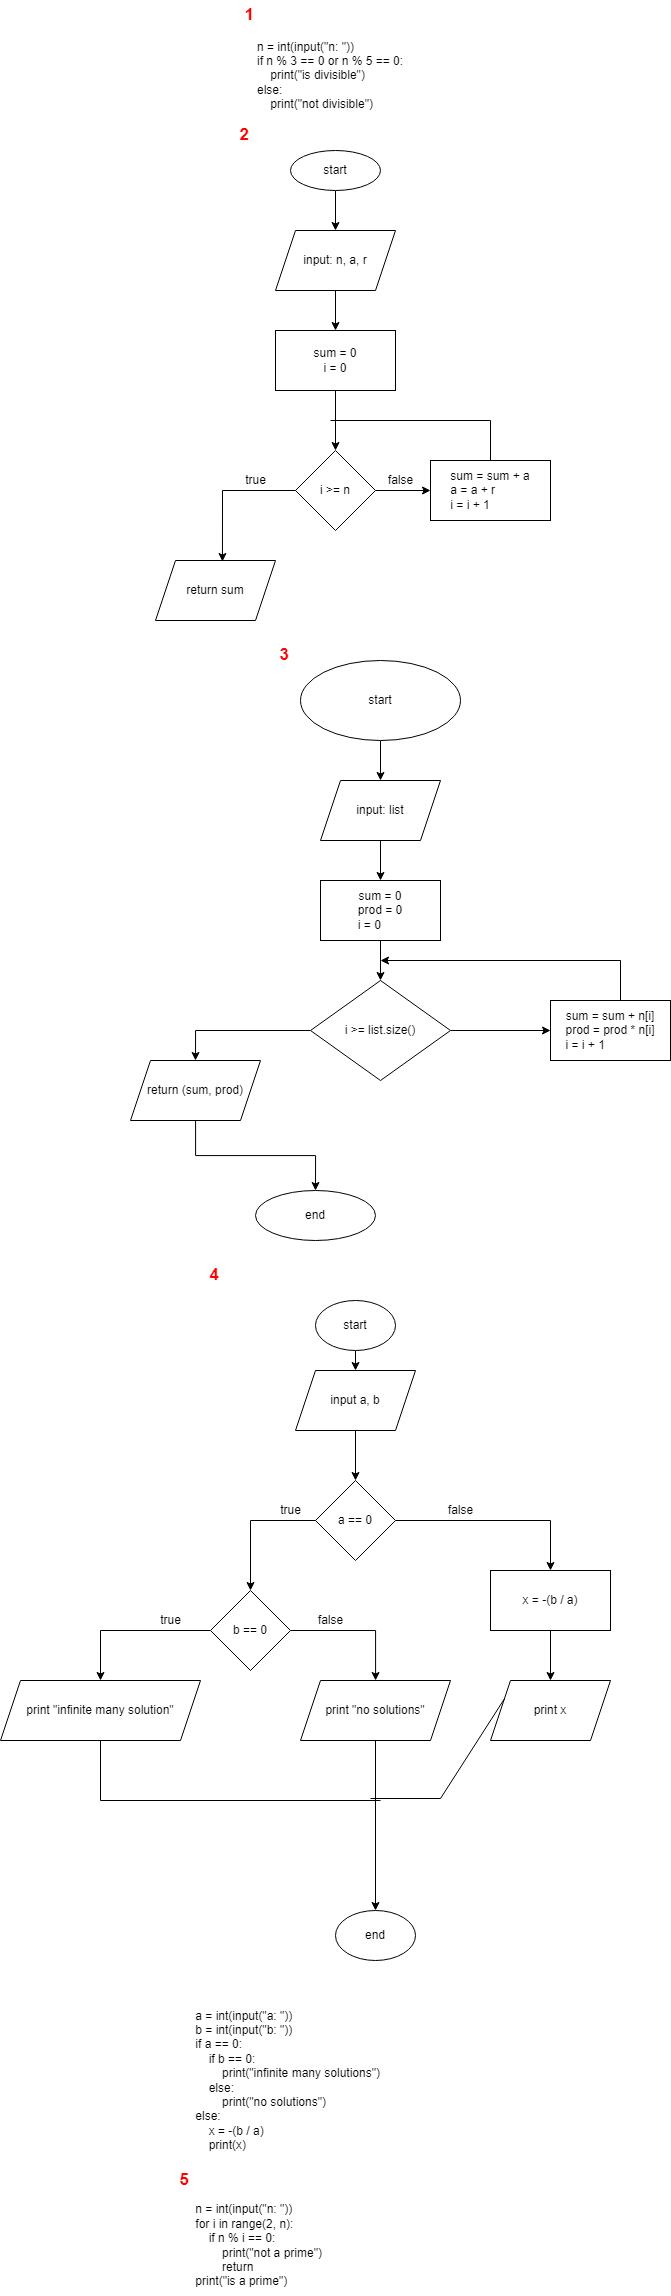

The diagram above was exported from draw.io. Its source (the exported page's mxGraphModel, read from the mxfile embedded in the PNG):
<mxGraphModel dx="1532" dy="4214" grid="1" gridSize="10" guides="1" tooltips="1" connect="1" arrows="1" fold="1" page="1" pageScale="1" pageWidth="827" pageHeight="3000" math="0" shadow="0">
  <root>
    <mxCell id="WIyWlLk6GJQsqaUBKTNV-0" />
    <mxCell id="WIyWlLk6GJQsqaUBKTNV-1" parent="WIyWlLk6GJQsqaUBKTNV-0" />
    <mxCell id="AlzXRlLoTBDStH6_vMP3-0" value="&lt;div&gt;n = int(input(&quot;n: &quot;))&lt;/div&gt;&lt;div&gt;if n % 3 == 0 or n % 5 == 0:&lt;/div&gt;&lt;div&gt;&amp;nbsp; &amp;nbsp; print(&quot;is divisible&quot;)&lt;/div&gt;&lt;div&gt;else:&lt;/div&gt;&lt;div&gt;&amp;nbsp; &amp;nbsp; print(&quot;not divisible&quot;)&lt;/div&gt;" style="text;html=1;strokeColor=none;fillColor=none;align=left;verticalAlign=middle;whiteSpace=wrap;rounded=0;" vertex="1" parent="WIyWlLk6GJQsqaUBKTNV-1">
      <mxGeometry x="75" y="-20" width="230" height="30" as="geometry" />
    </mxCell>
    <mxCell id="AlzXRlLoTBDStH6_vMP3-14" style="edgeStyle=orthogonalEdgeStyle;rounded=0;orthogonalLoop=1;jettySize=auto;html=1;entryX=0.5;entryY=0;entryDx=0;entryDy=0;" edge="1" parent="WIyWlLk6GJQsqaUBKTNV-1" source="AlzXRlLoTBDStH6_vMP3-1" target="AlzXRlLoTBDStH6_vMP3-2">
      <mxGeometry relative="1" as="geometry" />
    </mxCell>
    <mxCell id="AlzXRlLoTBDStH6_vMP3-1" value="start" style="ellipse;whiteSpace=wrap;html=1;" vertex="1" parent="WIyWlLk6GJQsqaUBKTNV-1">
      <mxGeometry x="110" y="70" width="90" height="40" as="geometry" />
    </mxCell>
    <mxCell id="AlzXRlLoTBDStH6_vMP3-15" style="edgeStyle=orthogonalEdgeStyle;rounded=0;orthogonalLoop=1;jettySize=auto;html=1;entryX=0.5;entryY=0;entryDx=0;entryDy=0;" edge="1" parent="WIyWlLk6GJQsqaUBKTNV-1" source="AlzXRlLoTBDStH6_vMP3-2" target="AlzXRlLoTBDStH6_vMP3-3">
      <mxGeometry relative="1" as="geometry" />
    </mxCell>
    <mxCell id="AlzXRlLoTBDStH6_vMP3-2" value="input: n, a, r" style="shape=parallelogram;perimeter=parallelogramPerimeter;whiteSpace=wrap;html=1;fixedSize=1;" vertex="1" parent="WIyWlLk6GJQsqaUBKTNV-1">
      <mxGeometry x="95" y="150" width="120" height="60" as="geometry" />
    </mxCell>
    <mxCell id="AlzXRlLoTBDStH6_vMP3-8" style="edgeStyle=orthogonalEdgeStyle;rounded=0;orthogonalLoop=1;jettySize=auto;html=1;entryX=0.5;entryY=0;entryDx=0;entryDy=0;" edge="1" parent="WIyWlLk6GJQsqaUBKTNV-1" source="AlzXRlLoTBDStH6_vMP3-3" target="AlzXRlLoTBDStH6_vMP3-4">
      <mxGeometry relative="1" as="geometry" />
    </mxCell>
    <mxCell id="AlzXRlLoTBDStH6_vMP3-3" value="sum = 0&lt;br&gt;i = 0" style="whiteSpace=wrap;html=1;" vertex="1" parent="WIyWlLk6GJQsqaUBKTNV-1">
      <mxGeometry x="95" y="250" width="120" height="60" as="geometry" />
    </mxCell>
    <mxCell id="AlzXRlLoTBDStH6_vMP3-9" style="edgeStyle=orthogonalEdgeStyle;rounded=0;orthogonalLoop=1;jettySize=auto;html=1;exitX=1;exitY=0.5;exitDx=0;exitDy=0;entryX=0;entryY=0.5;entryDx=0;entryDy=0;" edge="1" parent="WIyWlLk6GJQsqaUBKTNV-1" source="AlzXRlLoTBDStH6_vMP3-4" target="AlzXRlLoTBDStH6_vMP3-5">
      <mxGeometry relative="1" as="geometry" />
    </mxCell>
    <mxCell id="AlzXRlLoTBDStH6_vMP3-11" style="edgeStyle=orthogonalEdgeStyle;rounded=0;orthogonalLoop=1;jettySize=auto;html=1;exitX=0;exitY=0.5;exitDx=0;exitDy=0;entryX=0.558;entryY=0.017;entryDx=0;entryDy=0;entryPerimeter=0;" edge="1" parent="WIyWlLk6GJQsqaUBKTNV-1" source="AlzXRlLoTBDStH6_vMP3-4" target="AlzXRlLoTBDStH6_vMP3-6">
      <mxGeometry relative="1" as="geometry" />
    </mxCell>
    <mxCell id="AlzXRlLoTBDStH6_vMP3-4" value="i &amp;gt;= n" style="rhombus;whiteSpace=wrap;html=1;" vertex="1" parent="WIyWlLk6GJQsqaUBKTNV-1">
      <mxGeometry x="115" y="370" width="80" height="80" as="geometry" />
    </mxCell>
    <mxCell id="AlzXRlLoTBDStH6_vMP3-5" value="sum = sum + a&lt;br&gt;&lt;div style=&quot;text-align: left;&quot;&gt;&lt;span style=&quot;background-color: initial;&quot;&gt;a = a + r&lt;/span&gt;&lt;/div&gt;&lt;div style=&quot;text-align: left;&quot;&gt;&lt;span style=&quot;background-color: initial;&quot;&gt;i = i + 1&lt;/span&gt;&lt;/div&gt;" style="rounded=0;whiteSpace=wrap;html=1;" vertex="1" parent="WIyWlLk6GJQsqaUBKTNV-1">
      <mxGeometry x="250" y="380" width="120" height="60" as="geometry" />
    </mxCell>
    <mxCell id="AlzXRlLoTBDStH6_vMP3-6" value="return sum" style="shape=parallelogram;perimeter=parallelogramPerimeter;whiteSpace=wrap;html=1;fixedSize=1;" vertex="1" parent="WIyWlLk6GJQsqaUBKTNV-1">
      <mxGeometry x="-25" y="480" width="120" height="60" as="geometry" />
    </mxCell>
    <mxCell id="AlzXRlLoTBDStH6_vMP3-10" value="" style="endArrow=none;html=1;rounded=0;entryX=0.5;entryY=0;entryDx=0;entryDy=0;" edge="1" parent="WIyWlLk6GJQsqaUBKTNV-1" target="AlzXRlLoTBDStH6_vMP3-5">
      <mxGeometry width="50" height="50" relative="1" as="geometry">
        <mxPoint x="150" y="340" as="sourcePoint" />
        <mxPoint x="300" y="360" as="targetPoint" />
        <Array as="points">
          <mxPoint x="310" y="340" />
        </Array>
      </mxGeometry>
    </mxCell>
    <mxCell id="AlzXRlLoTBDStH6_vMP3-12" value="true" style="text;html=1;align=center;verticalAlign=middle;resizable=0;points=[];autosize=1;strokeColor=none;fillColor=none;" vertex="1" parent="WIyWlLk6GJQsqaUBKTNV-1">
      <mxGeometry x="55" y="385" width="40" height="30" as="geometry" />
    </mxCell>
    <mxCell id="AlzXRlLoTBDStH6_vMP3-13" value="false" style="text;html=1;align=center;verticalAlign=middle;resizable=0;points=[];autosize=1;strokeColor=none;fillColor=none;" vertex="1" parent="WIyWlLk6GJQsqaUBKTNV-1">
      <mxGeometry x="195" y="385" width="50" height="30" as="geometry" />
    </mxCell>
    <mxCell id="AlzXRlLoTBDStH6_vMP3-39" style="edgeStyle=orthogonalEdgeStyle;rounded=0;orthogonalLoop=1;jettySize=auto;html=1;" edge="1" parent="WIyWlLk6GJQsqaUBKTNV-1" source="AlzXRlLoTBDStH6_vMP3-16" target="AlzXRlLoTBDStH6_vMP3-17">
      <mxGeometry relative="1" as="geometry" />
    </mxCell>
    <mxCell id="AlzXRlLoTBDStH6_vMP3-16" value="sum = 0&lt;br&gt;prod = 0&lt;br&gt;&lt;div style=&quot;text-align: left;&quot;&gt;&lt;span style=&quot;background-color: initial;&quot;&gt;i = 0&lt;/span&gt;&lt;/div&gt;" style="rounded=0;whiteSpace=wrap;html=1;" vertex="1" parent="WIyWlLk6GJQsqaUBKTNV-1">
      <mxGeometry x="140" y="800" width="120" height="60" as="geometry" />
    </mxCell>
    <mxCell id="AlzXRlLoTBDStH6_vMP3-40" style="edgeStyle=orthogonalEdgeStyle;rounded=0;orthogonalLoop=1;jettySize=auto;html=1;entryX=0.5;entryY=0;entryDx=0;entryDy=0;" edge="1" parent="WIyWlLk6GJQsqaUBKTNV-1" source="AlzXRlLoTBDStH6_vMP3-17" target="AlzXRlLoTBDStH6_vMP3-19">
      <mxGeometry relative="1" as="geometry" />
    </mxCell>
    <mxCell id="AlzXRlLoTBDStH6_vMP3-41" style="edgeStyle=orthogonalEdgeStyle;rounded=0;orthogonalLoop=1;jettySize=auto;html=1;" edge="1" parent="WIyWlLk6GJQsqaUBKTNV-1" source="AlzXRlLoTBDStH6_vMP3-17" target="AlzXRlLoTBDStH6_vMP3-18">
      <mxGeometry relative="1" as="geometry" />
    </mxCell>
    <mxCell id="AlzXRlLoTBDStH6_vMP3-17" value="i &amp;gt;= list.size()" style="rhombus;whiteSpace=wrap;html=1;" vertex="1" parent="WIyWlLk6GJQsqaUBKTNV-1">
      <mxGeometry x="130" y="900" width="140" height="100" as="geometry" />
    </mxCell>
    <mxCell id="AlzXRlLoTBDStH6_vMP3-18" value="sum = sum + n[i]&lt;br&gt;prod = prod * n[i]&lt;br&gt;&lt;div style=&quot;text-align: left;&quot;&gt;&lt;span style=&quot;background-color: initial;&quot;&gt;i = i + 1&lt;/span&gt;&lt;/div&gt;" style="rounded=0;whiteSpace=wrap;html=1;" vertex="1" parent="WIyWlLk6GJQsqaUBKTNV-1">
      <mxGeometry x="370" y="920" width="120" height="60" as="geometry" />
    </mxCell>
    <mxCell id="AlzXRlLoTBDStH6_vMP3-46" style="edgeStyle=orthogonalEdgeStyle;rounded=0;orthogonalLoop=1;jettySize=auto;html=1;" edge="1" parent="WIyWlLk6GJQsqaUBKTNV-1" source="AlzXRlLoTBDStH6_vMP3-19" target="AlzXRlLoTBDStH6_vMP3-44">
      <mxGeometry relative="1" as="geometry" />
    </mxCell>
    <mxCell id="AlzXRlLoTBDStH6_vMP3-19" value="return (sum, prod)" style="shape=parallelogram;perimeter=parallelogramPerimeter;whiteSpace=wrap;html=1;fixedSize=1;" vertex="1" parent="WIyWlLk6GJQsqaUBKTNV-1">
      <mxGeometry x="-50" y="980" width="130" height="60" as="geometry" />
    </mxCell>
    <mxCell id="AlzXRlLoTBDStH6_vMP3-47" style="edgeStyle=orthogonalEdgeStyle;rounded=0;orthogonalLoop=1;jettySize=auto;html=1;" edge="1" parent="WIyWlLk6GJQsqaUBKTNV-1" source="AlzXRlLoTBDStH6_vMP3-20" target="AlzXRlLoTBDStH6_vMP3-21">
      <mxGeometry relative="1" as="geometry" />
    </mxCell>
    <mxCell id="AlzXRlLoTBDStH6_vMP3-20" value="input a, b" style="shape=parallelogram;perimeter=parallelogramPerimeter;whiteSpace=wrap;html=1;fixedSize=1;" vertex="1" parent="WIyWlLk6GJQsqaUBKTNV-1">
      <mxGeometry x="115" y="1290" width="120" height="60" as="geometry" />
    </mxCell>
    <mxCell id="AlzXRlLoTBDStH6_vMP3-27" style="edgeStyle=orthogonalEdgeStyle;rounded=0;orthogonalLoop=1;jettySize=auto;html=1;" edge="1" parent="WIyWlLk6GJQsqaUBKTNV-1" source="AlzXRlLoTBDStH6_vMP3-21">
      <mxGeometry relative="1" as="geometry">
        <mxPoint x="70" y="1510" as="targetPoint" />
      </mxGeometry>
    </mxCell>
    <mxCell id="AlzXRlLoTBDStH6_vMP3-32" style="edgeStyle=orthogonalEdgeStyle;rounded=0;orthogonalLoop=1;jettySize=auto;html=1;" edge="1" parent="WIyWlLk6GJQsqaUBKTNV-1" source="AlzXRlLoTBDStH6_vMP3-21" target="AlzXRlLoTBDStH6_vMP3-28">
      <mxGeometry relative="1" as="geometry" />
    </mxCell>
    <mxCell id="AlzXRlLoTBDStH6_vMP3-21" value="a == 0" style="rhombus;whiteSpace=wrap;html=1;" vertex="1" parent="WIyWlLk6GJQsqaUBKTNV-1">
      <mxGeometry x="135" y="1400" width="80" height="80" as="geometry" />
    </mxCell>
    <mxCell id="AlzXRlLoTBDStH6_vMP3-25" style="edgeStyle=orthogonalEdgeStyle;rounded=0;orthogonalLoop=1;jettySize=auto;html=1;" edge="1" parent="WIyWlLk6GJQsqaUBKTNV-1" source="AlzXRlLoTBDStH6_vMP3-22" target="AlzXRlLoTBDStH6_vMP3-24">
      <mxGeometry relative="1" as="geometry" />
    </mxCell>
    <mxCell id="AlzXRlLoTBDStH6_vMP3-22" value="print &quot;no solutions&quot;" style="shape=parallelogram;perimeter=parallelogramPerimeter;whiteSpace=wrap;html=1;fixedSize=1;" vertex="1" parent="WIyWlLk6GJQsqaUBKTNV-1">
      <mxGeometry x="120" y="1600" width="150" height="60" as="geometry" />
    </mxCell>
    <mxCell id="AlzXRlLoTBDStH6_vMP3-24" value="end" style="ellipse;whiteSpace=wrap;html=1;" vertex="1" parent="WIyWlLk6GJQsqaUBKTNV-1">
      <mxGeometry x="155" y="1830" width="80" height="50" as="geometry" />
    </mxCell>
    <mxCell id="AlzXRlLoTBDStH6_vMP3-30" style="edgeStyle=orthogonalEdgeStyle;rounded=0;orthogonalLoop=1;jettySize=auto;html=1;" edge="1" parent="WIyWlLk6GJQsqaUBKTNV-1" source="AlzXRlLoTBDStH6_vMP3-28" target="AlzXRlLoTBDStH6_vMP3-29">
      <mxGeometry relative="1" as="geometry" />
    </mxCell>
    <mxCell id="AlzXRlLoTBDStH6_vMP3-28" value="x = -(b / a)" style="whiteSpace=wrap;html=1;" vertex="1" parent="WIyWlLk6GJQsqaUBKTNV-1">
      <mxGeometry x="310" y="1490" width="120" height="60" as="geometry" />
    </mxCell>
    <mxCell id="AlzXRlLoTBDStH6_vMP3-29" value="print x" style="shape=parallelogram;perimeter=parallelogramPerimeter;whiteSpace=wrap;html=1;fixedSize=1;" vertex="1" parent="WIyWlLk6GJQsqaUBKTNV-1">
      <mxGeometry x="310" y="1600" width="120" height="60" as="geometry" />
    </mxCell>
    <mxCell id="AlzXRlLoTBDStH6_vMP3-33" value="&lt;div&gt;&amp;nbsp; &amp;nbsp; n = int(input(&quot;n: &quot;))&lt;/div&gt;&lt;div&gt;&amp;nbsp; &amp;nbsp; for i in range(2, n):&lt;/div&gt;&lt;div&gt;&amp;nbsp; &amp;nbsp; &amp;nbsp; &amp;nbsp; if n % i == 0:&lt;/div&gt;&lt;div&gt;&amp;nbsp; &amp;nbsp; &amp;nbsp; &amp;nbsp; &amp;nbsp; &amp;nbsp; print(&quot;not a prime&quot;)&lt;/div&gt;&lt;div&gt;&amp;nbsp; &amp;nbsp; &amp;nbsp; &amp;nbsp; &amp;nbsp; &amp;nbsp; return&lt;/div&gt;&lt;div&gt;&amp;nbsp; &amp;nbsp; print(&quot;is a prime&quot;)&lt;/div&gt;" style="text;html=1;align=left;verticalAlign=middle;resizable=0;points=[];autosize=1;strokeColor=none;fillColor=none;" vertex="1" parent="WIyWlLk6GJQsqaUBKTNV-1">
      <mxGeometry y="2115" width="160" height="100" as="geometry" />
    </mxCell>
    <mxCell id="AlzXRlLoTBDStH6_vMP3-37" style="edgeStyle=orthogonalEdgeStyle;rounded=0;orthogonalLoop=1;jettySize=auto;html=1;" edge="1" parent="WIyWlLk6GJQsqaUBKTNV-1" source="AlzXRlLoTBDStH6_vMP3-34" target="AlzXRlLoTBDStH6_vMP3-36">
      <mxGeometry relative="1" as="geometry" />
    </mxCell>
    <mxCell id="AlzXRlLoTBDStH6_vMP3-34" value="start" style="ellipse;whiteSpace=wrap;html=1;" vertex="1" parent="WIyWlLk6GJQsqaUBKTNV-1">
      <mxGeometry x="120" y="580" width="160" height="80" as="geometry" />
    </mxCell>
    <mxCell id="AlzXRlLoTBDStH6_vMP3-38" style="edgeStyle=orthogonalEdgeStyle;rounded=0;orthogonalLoop=1;jettySize=auto;html=1;" edge="1" parent="WIyWlLk6GJQsqaUBKTNV-1" source="AlzXRlLoTBDStH6_vMP3-36" target="AlzXRlLoTBDStH6_vMP3-16">
      <mxGeometry relative="1" as="geometry" />
    </mxCell>
    <mxCell id="AlzXRlLoTBDStH6_vMP3-36" value="input: list" style="shape=parallelogram;perimeter=parallelogramPerimeter;whiteSpace=wrap;html=1;fixedSize=1;" vertex="1" parent="WIyWlLk6GJQsqaUBKTNV-1">
      <mxGeometry x="140" y="700" width="120" height="60" as="geometry" />
    </mxCell>
    <mxCell id="AlzXRlLoTBDStH6_vMP3-43" value="" style="endArrow=classic;html=1;rounded=0;" edge="1" parent="WIyWlLk6GJQsqaUBKTNV-1">
      <mxGeometry width="50" height="50" relative="1" as="geometry">
        <mxPoint x="440" y="880" as="sourcePoint" />
        <mxPoint x="200" y="880" as="targetPoint" />
        <Array as="points">
          <mxPoint x="440" y="920" />
          <mxPoint x="440" y="880" />
        </Array>
      </mxGeometry>
    </mxCell>
    <mxCell id="AlzXRlLoTBDStH6_vMP3-44" value="end" style="ellipse;whiteSpace=wrap;html=1;" vertex="1" parent="WIyWlLk6GJQsqaUBKTNV-1">
      <mxGeometry x="75" y="1110" width="120" height="50" as="geometry" />
    </mxCell>
    <mxCell id="AlzXRlLoTBDStH6_vMP3-50" style="edgeStyle=orthogonalEdgeStyle;rounded=0;orthogonalLoop=1;jettySize=auto;html=1;exitX=0.5;exitY=1;exitDx=0;exitDy=0;entryX=0.5;entryY=0;entryDx=0;entryDy=0;" edge="1" parent="WIyWlLk6GJQsqaUBKTNV-1" source="AlzXRlLoTBDStH6_vMP3-48" target="AlzXRlLoTBDStH6_vMP3-20">
      <mxGeometry relative="1" as="geometry" />
    </mxCell>
    <mxCell id="AlzXRlLoTBDStH6_vMP3-48" value="start" style="ellipse;whiteSpace=wrap;html=1;" vertex="1" parent="WIyWlLk6GJQsqaUBKTNV-1">
      <mxGeometry x="135" y="1220" width="80" height="50" as="geometry" />
    </mxCell>
    <mxCell id="AlzXRlLoTBDStH6_vMP3-51" value="" style="endArrow=none;html=1;rounded=0;entryX=0;entryY=0.25;entryDx=0;entryDy=0;" edge="1" parent="WIyWlLk6GJQsqaUBKTNV-1" target="AlzXRlLoTBDStH6_vMP3-29">
      <mxGeometry width="50" height="50" relative="1" as="geometry">
        <mxPoint x="190" y="1718" as="sourcePoint" />
        <mxPoint x="250" y="1490" as="targetPoint" />
        <Array as="points">
          <mxPoint x="260" y="1718" />
        </Array>
      </mxGeometry>
    </mxCell>
    <mxCell id="AlzXRlLoTBDStH6_vMP3-53" style="edgeStyle=orthogonalEdgeStyle;rounded=0;orthogonalLoop=1;jettySize=auto;html=1;" edge="1" parent="WIyWlLk6GJQsqaUBKTNV-1" source="AlzXRlLoTBDStH6_vMP3-52" target="AlzXRlLoTBDStH6_vMP3-22">
      <mxGeometry relative="1" as="geometry" />
    </mxCell>
    <mxCell id="AlzXRlLoTBDStH6_vMP3-55" style="edgeStyle=orthogonalEdgeStyle;rounded=0;orthogonalLoop=1;jettySize=auto;html=1;entryX=0.5;entryY=0;entryDx=0;entryDy=0;" edge="1" parent="WIyWlLk6GJQsqaUBKTNV-1" source="AlzXRlLoTBDStH6_vMP3-52" target="AlzXRlLoTBDStH6_vMP3-54">
      <mxGeometry relative="1" as="geometry" />
    </mxCell>
    <mxCell id="AlzXRlLoTBDStH6_vMP3-52" value="b == 0" style="rhombus;whiteSpace=wrap;html=1;" vertex="1" parent="WIyWlLk6GJQsqaUBKTNV-1">
      <mxGeometry x="30" y="1510" width="80" height="80" as="geometry" />
    </mxCell>
    <mxCell id="AlzXRlLoTBDStH6_vMP3-54" value="print &quot;infinite many solution&quot;" style="shape=parallelogram;perimeter=parallelogramPerimeter;whiteSpace=wrap;html=1;fixedSize=1;" vertex="1" parent="WIyWlLk6GJQsqaUBKTNV-1">
      <mxGeometry x="-180" y="1600" width="200" height="60" as="geometry" />
    </mxCell>
    <mxCell id="AlzXRlLoTBDStH6_vMP3-57" value="" style="endArrow=none;html=1;rounded=0;exitX=0.5;exitY=1;exitDx=0;exitDy=0;" edge="1" parent="WIyWlLk6GJQsqaUBKTNV-1" source="AlzXRlLoTBDStH6_vMP3-54">
      <mxGeometry width="50" height="50" relative="1" as="geometry">
        <mxPoint x="-80" y="1720" as="sourcePoint" />
        <mxPoint x="200" y="1720" as="targetPoint" />
        <Array as="points">
          <mxPoint x="-80" y="1720" />
        </Array>
      </mxGeometry>
    </mxCell>
    <mxCell id="AlzXRlLoTBDStH6_vMP3-59" value="true" style="text;html=1;align=center;verticalAlign=middle;resizable=0;points=[];autosize=1;strokeColor=none;fillColor=none;" vertex="1" parent="WIyWlLk6GJQsqaUBKTNV-1">
      <mxGeometry x="90" y="1415" width="40" height="30" as="geometry" />
    </mxCell>
    <mxCell id="AlzXRlLoTBDStH6_vMP3-60" value="false" style="text;html=1;align=center;verticalAlign=middle;resizable=0;points=[];autosize=1;strokeColor=none;fillColor=none;" vertex="1" parent="WIyWlLk6GJQsqaUBKTNV-1">
      <mxGeometry x="255" y="1415" width="50" height="30" as="geometry" />
    </mxCell>
    <mxCell id="AlzXRlLoTBDStH6_vMP3-61" value="true" style="text;html=1;align=center;verticalAlign=middle;resizable=0;points=[];autosize=1;strokeColor=none;fillColor=none;" vertex="1" parent="WIyWlLk6GJQsqaUBKTNV-1">
      <mxGeometry x="-30" y="1525" width="40" height="30" as="geometry" />
    </mxCell>
    <mxCell id="AlzXRlLoTBDStH6_vMP3-62" value="false" style="text;html=1;align=center;verticalAlign=middle;resizable=0;points=[];autosize=1;strokeColor=none;fillColor=none;" vertex="1" parent="WIyWlLk6GJQsqaUBKTNV-1">
      <mxGeometry x="125" y="1525" width="50" height="30" as="geometry" />
    </mxCell>
    <mxCell id="AlzXRlLoTBDStH6_vMP3-63" value="&lt;div&gt;&amp;nbsp; &amp;nbsp; a = int(input(&quot;a: &quot;))&lt;/div&gt;&lt;div&gt;&amp;nbsp; &amp;nbsp; b = int(input(&quot;b: &quot;))&lt;/div&gt;&lt;div&gt;&amp;nbsp; &amp;nbsp; if a == 0:&lt;/div&gt;&lt;div&gt;&amp;nbsp; &amp;nbsp; &amp;nbsp; &amp;nbsp; if b == 0:&lt;/div&gt;&lt;div&gt;&amp;nbsp; &amp;nbsp; &amp;nbsp; &amp;nbsp; &amp;nbsp; &amp;nbsp; print(&quot;infinite many solutions&quot;)&lt;/div&gt;&lt;div&gt;&amp;nbsp; &amp;nbsp; &amp;nbsp; &amp;nbsp; else:&lt;/div&gt;&lt;div&gt;&amp;nbsp; &amp;nbsp; &amp;nbsp; &amp;nbsp; &amp;nbsp; &amp;nbsp; print(&quot;no solutions&quot;)&lt;/div&gt;&lt;div&gt;&amp;nbsp; &amp;nbsp; else:&lt;/div&gt;&lt;div&gt;&amp;nbsp; &amp;nbsp; &amp;nbsp; &amp;nbsp; x = -(b / a)&lt;/div&gt;&lt;div&gt;&amp;nbsp; &amp;nbsp; &amp;nbsp; &amp;nbsp; print(x)&lt;/div&gt;" style="text;html=1;align=left;verticalAlign=middle;resizable=0;points=[];autosize=1;strokeColor=none;fillColor=none;" vertex="1" parent="WIyWlLk6GJQsqaUBKTNV-1">
      <mxGeometry y="1920" width="220" height="160" as="geometry" />
    </mxCell>
    <mxCell id="AlzXRlLoTBDStH6_vMP3-64" value="&lt;b&gt;&lt;font color=&quot;#ff0000&quot; style=&quot;font-size: 17px;&quot;&gt;5&lt;/font&gt;&lt;/b&gt;" style="text;html=1;align=right;verticalAlign=middle;resizable=0;points=[];autosize=1;strokeColor=none;fillColor=none;" vertex="1" parent="WIyWlLk6GJQsqaUBKTNV-1">
      <mxGeometry x="-20" y="2085" width="30" height="30" as="geometry" />
    </mxCell>
    <mxCell id="AlzXRlLoTBDStH6_vMP3-65" value="&lt;b&gt;&lt;font color=&quot;#ff0000&quot; style=&quot;font-size: 17px;&quot;&gt;4&lt;/font&gt;&lt;/b&gt;" style="text;html=1;align=right;verticalAlign=middle;resizable=0;points=[];autosize=1;strokeColor=none;fillColor=none;" vertex="1" parent="WIyWlLk6GJQsqaUBKTNV-1">
      <mxGeometry x="10" y="1180" width="30" height="30" as="geometry" />
    </mxCell>
    <mxCell id="AlzXRlLoTBDStH6_vMP3-66" value="&lt;b&gt;&lt;font color=&quot;#ff0000&quot; style=&quot;font-size: 17px;&quot;&gt;3&lt;/font&gt;&lt;/b&gt;" style="text;html=1;align=right;verticalAlign=middle;resizable=0;points=[];autosize=1;strokeColor=none;fillColor=none;" vertex="1" parent="WIyWlLk6GJQsqaUBKTNV-1">
      <mxGeometry x="80" y="560" width="30" height="30" as="geometry" />
    </mxCell>
    <mxCell id="AlzXRlLoTBDStH6_vMP3-79" value="&lt;b&gt;&lt;font color=&quot;#ff0000&quot; style=&quot;font-size: 17px;&quot;&gt;2&lt;/font&gt;&lt;/b&gt;" style="text;html=1;align=right;verticalAlign=middle;resizable=0;points=[];autosize=1;strokeColor=none;fillColor=none;" vertex="1" parent="WIyWlLk6GJQsqaUBKTNV-1">
      <mxGeometry x="40" y="40" width="30" height="30" as="geometry" />
    </mxCell>
    <mxCell id="AlzXRlLoTBDStH6_vMP3-80" value="&lt;b&gt;&lt;font color=&quot;#ff0000&quot; style=&quot;font-size: 17px;&quot;&gt;1&lt;/font&gt;&lt;/b&gt;" style="text;html=1;align=right;verticalAlign=middle;resizable=0;points=[];autosize=1;strokeColor=none;fillColor=none;" vertex="1" parent="WIyWlLk6GJQsqaUBKTNV-1">
      <mxGeometry x="45" y="-80" width="30" height="30" as="geometry" />
    </mxCell>
  </root>
</mxGraphModel>